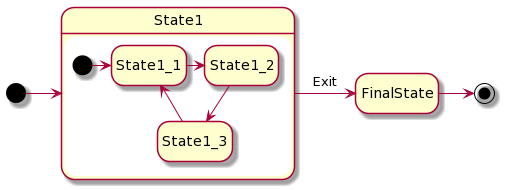

The diagram above was rendered by PlantUML. Its source (embedded in the PNG):
@startuml
hide empty description
state State1 {    
    [*] -> State1_1
    State1_1 -> State1_2
    State1_2 --> State1_3
    State1_3 --> State1_1
}

[*] -> State1
State1 -> FinalState : Exit
FinalState -> [*]
@enduml